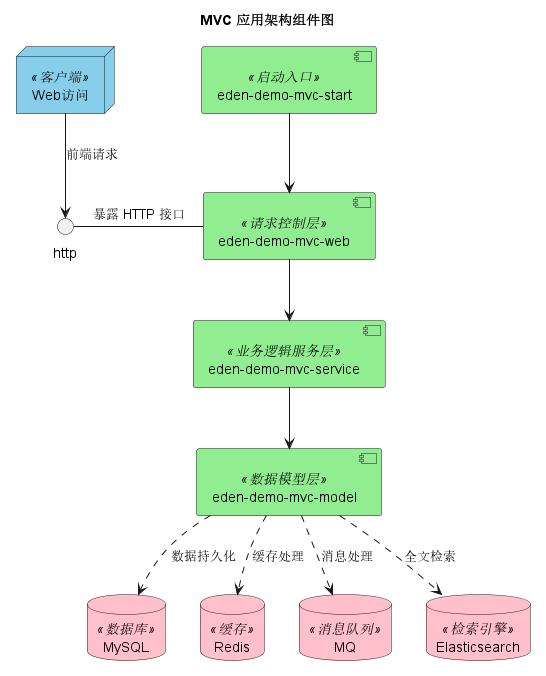

The diagram above was rendered by PlantUML. Its source (embedded in the PNG):
@startuml

!if %variable_exists("$THEME")
title MVC 应用架构组件图 - $THEME theme
!else
title MVC 应用架构组件图
!endif

'skinparam BackgroundColor transparent

[eden-demo-mvc-web] <<请求控制层>>
[eden-demo-mvc-service] <<业务逻辑服务层>>
[eden-demo-mvc-model] <<数据模型层>>
[eden-demo-mvc-start] <<启动入口>>

[eden-demo-mvc-start] --> [eden-demo-mvc-web]
[eden-demo-mvc-web] --> [eden-demo-mvc-service]
[eden-demo-mvc-service] --> [eden-demo-mvc-model]

node "Web访问" <<客户端>>
database "MySQL" <<数据库>>
database "Redis" <<缓存>>
database "MQ" <<消息队列>>
database "Elasticsearch" <<检索引擎>>

[Web访问] --> http: 前端请求
http - [eden-demo-mvc-web]: 暴露 HTTP 接口
[eden-demo-mvc-model] ..> MySQL : 数据持久化
[eden-demo-mvc-model] ..> Redis : 缓存处理
[eden-demo-mvc-model] ..> MQ : 消息处理
[eden-demo-mvc-model] ..> Elasticsearch : 全文检索

skinparam component {
 	backgroundColor<<请求控制层>> LightGreen
    backgroundColor<<业务逻辑服务层>> LightGreen
    backgroundColor<<数据模型层>> LightGreen
    backgroundColor<<启动入口>> LightGreen
}

skinparam database {
    backgroundColor<<数据库>> Pink
    backgroundColor<<缓存>> Pink
    backgroundColor<<消息队列>> Pink
    backgroundColor<<检索引擎>> Pink
}

skinparam node {
    backgroundColor<<客户端>> SkyBlue
}

@enduml